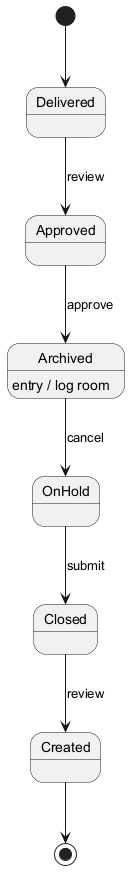

The diagram above was rendered by PlantUML. Its source (embedded in the PNG):
@startuml
skinparam monochrome true
[*] --> Delivered
Delivered --> Approved : review
Approved --> Archived : approve
Archived --> OnHold : cancel
Archived : entry / log room
OnHold --> Closed : submit
Closed --> Created : review
Created --> [*]
@enduml